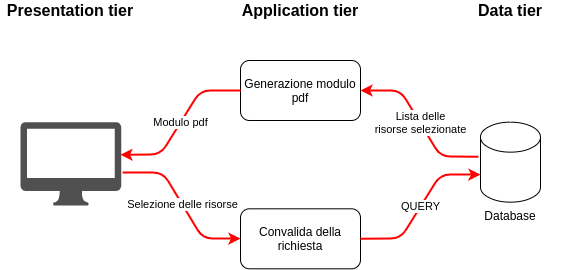

The diagram above was exported from draw.io. Its source (the exported page's mxGraphModel, read from the mxfile embedded in the PNG):
<mxGraphModel dx="642" dy="556" grid="1" gridSize="10" guides="1" tooltips="1" connect="1" arrows="1" fold="1" page="1" pageScale="1" pageWidth="827" pageHeight="1169" background="#ffffff" math="0" shadow="0">
  <root>
    <mxCell id="0" />
    <mxCell id="1" parent="0" />
    <mxCell id="RsHKYznOt14AFlkuyZYj-19" value="" style="pointerEvents=1;shadow=0;dashed=0;html=1;strokeColor=none;fillColor=#505050;labelPosition=center;verticalLabelPosition=bottom;verticalAlign=top;outlineConnect=0;align=center;shape=mxgraph.office.devices.mac_client;background-color=red" vertex="1" parent="1">
      <mxGeometry x="60" y="581.65" width="100.67" height="83.31" as="geometry" />
    </mxCell>
    <mxCell id="RsHKYznOt14AFlkuyZYj-20" value="Convalida della richiesta" style="rounded=1;whiteSpace=wrap;html=1;" vertex="1" parent="1">
      <mxGeometry x="280" y="668.31" width="120" height="60" as="geometry" />
    </mxCell>
    <mxCell id="RsHKYznOt14AFlkuyZYj-21" value="Generazione modulo pdf" style="rounded=1;whiteSpace=wrap;html=1;" vertex="1" parent="1">
      <mxGeometry x="280" y="520" width="120" height="60" as="geometry" />
    </mxCell>
    <mxCell id="RsHKYznOt14AFlkuyZYj-22" value="Database" style="shape=cylinder3;whiteSpace=wrap;html=1;boundedLbl=1;backgroundOutline=1;size=15;labelPosition=center;verticalLabelPosition=bottom;align=center;verticalAlign=top;" vertex="1" parent="1">
      <mxGeometry x="520" y="581.65" width="60" height="80" as="geometry" />
    </mxCell>
    <mxCell id="RsHKYznOt14AFlkuyZYj-23" value="QUERY" style="endArrow=classic;html=1;strokeColor=#FF0000;strokeWidth=2;exitX=1;exitY=0.5;exitDx=0;exitDy=0;entryX=0;entryY=0;entryDx=0;entryDy=52.5;entryPerimeter=0;" edge="1" parent="1" source="RsHKYznOt14AFlkuyZYj-20" target="RsHKYznOt14AFlkuyZYj-22">
      <mxGeometry width="50" height="50" relative="1" as="geometry">
        <mxPoint x="424.34000000000003" y="712.04" as="sourcePoint" />
        <mxPoint x="492.34000000000003" y="585" as="targetPoint" />
        <Array as="points">
          <mxPoint x="440" y="698" />
          <mxPoint x="480" y="634" />
        </Array>
      </mxGeometry>
    </mxCell>
    <mxCell id="RsHKYznOt14AFlkuyZYj-24" value="Lista delle&lt;br&gt;risorse selezionate" style="endArrow=classic;html=1;strokeColor=#FF0000;strokeWidth=2;exitX=-0.039;exitY=0.433;exitDx=0;exitDy=0;entryX=1;entryY=0.5;entryDx=0;entryDy=0;exitPerimeter=0;" edge="1" parent="1" source="RsHKYznOt14AFlkuyZYj-22" target="RsHKYznOt14AFlkuyZYj-21">
      <mxGeometry width="50" height="50" relative="1" as="geometry">
        <mxPoint x="490" y="600" as="sourcePoint" />
        <mxPoint x="370" y="675.81" as="targetPoint" />
        <Array as="points">
          <mxPoint x="480" y="616" />
          <mxPoint x="440" y="550" />
        </Array>
      </mxGeometry>
    </mxCell>
    <mxCell id="RsHKYznOt14AFlkuyZYj-32" value="Selezione delle risorse" style="endArrow=classic;html=1;strokeColor=#FF0000;strokeWidth=2;" edge="1" parent="1" target="RsHKYznOt14AFlkuyZYj-20">
      <mxGeometry width="50" height="50" relative="1" as="geometry">
        <mxPoint x="162.34" y="632" as="sourcePoint" />
        <mxPoint x="279.99999999999994" y="698.29" as="targetPoint" />
        <Array as="points">
          <mxPoint x="202.34" y="632" />
          <mxPoint x="242.34" y="698" />
        </Array>
      </mxGeometry>
    </mxCell>
    <mxCell id="RsHKYznOt14AFlkuyZYj-33" value="Modulo pdf" style="endArrow=classic;html=1;strokeColor=#FF0000;strokeWidth=2;" edge="1" parent="1" source="RsHKYznOt14AFlkuyZYj-21">
      <mxGeometry width="50" height="50" relative="1" as="geometry">
        <mxPoint x="280" y="550.15" as="sourcePoint" />
        <mxPoint x="160" y="614.3100000000001" as="targetPoint" />
        <Array as="points">
          <mxPoint x="240" y="550" />
          <mxPoint x="200" y="614" />
        </Array>
      </mxGeometry>
    </mxCell>
    <mxCell id="RsHKYznOt14AFlkuyZYj-34" value="Presentation tier" style="text;html=1;strokeColor=none;fillColor=none;align=center;verticalAlign=middle;whiteSpace=wrap;rounded=0;fontStyle=1;fontSize=16;" vertex="1" parent="1">
      <mxGeometry x="40.34" y="460" width="140" height="20" as="geometry" />
    </mxCell>
    <mxCell id="RsHKYznOt14AFlkuyZYj-35" value="Application tier" style="text;html=1;strokeColor=none;fillColor=none;align=center;verticalAlign=middle;whiteSpace=wrap;rounded=0;fontStyle=1;fontSize=16;" vertex="1" parent="1">
      <mxGeometry x="270" y="460" width="140" height="20" as="geometry" />
    </mxCell>
    <mxCell id="RsHKYznOt14AFlkuyZYj-36" value="Data tier" style="text;html=1;strokeColor=none;fillColor=none;align=center;verticalAlign=middle;whiteSpace=wrap;rounded=0;fontStyle=1;fontSize=16;" vertex="1" parent="1">
      <mxGeometry x="480" y="460" width="140" height="20" as="geometry" />
    </mxCell>
  </root>
</mxGraphModel>